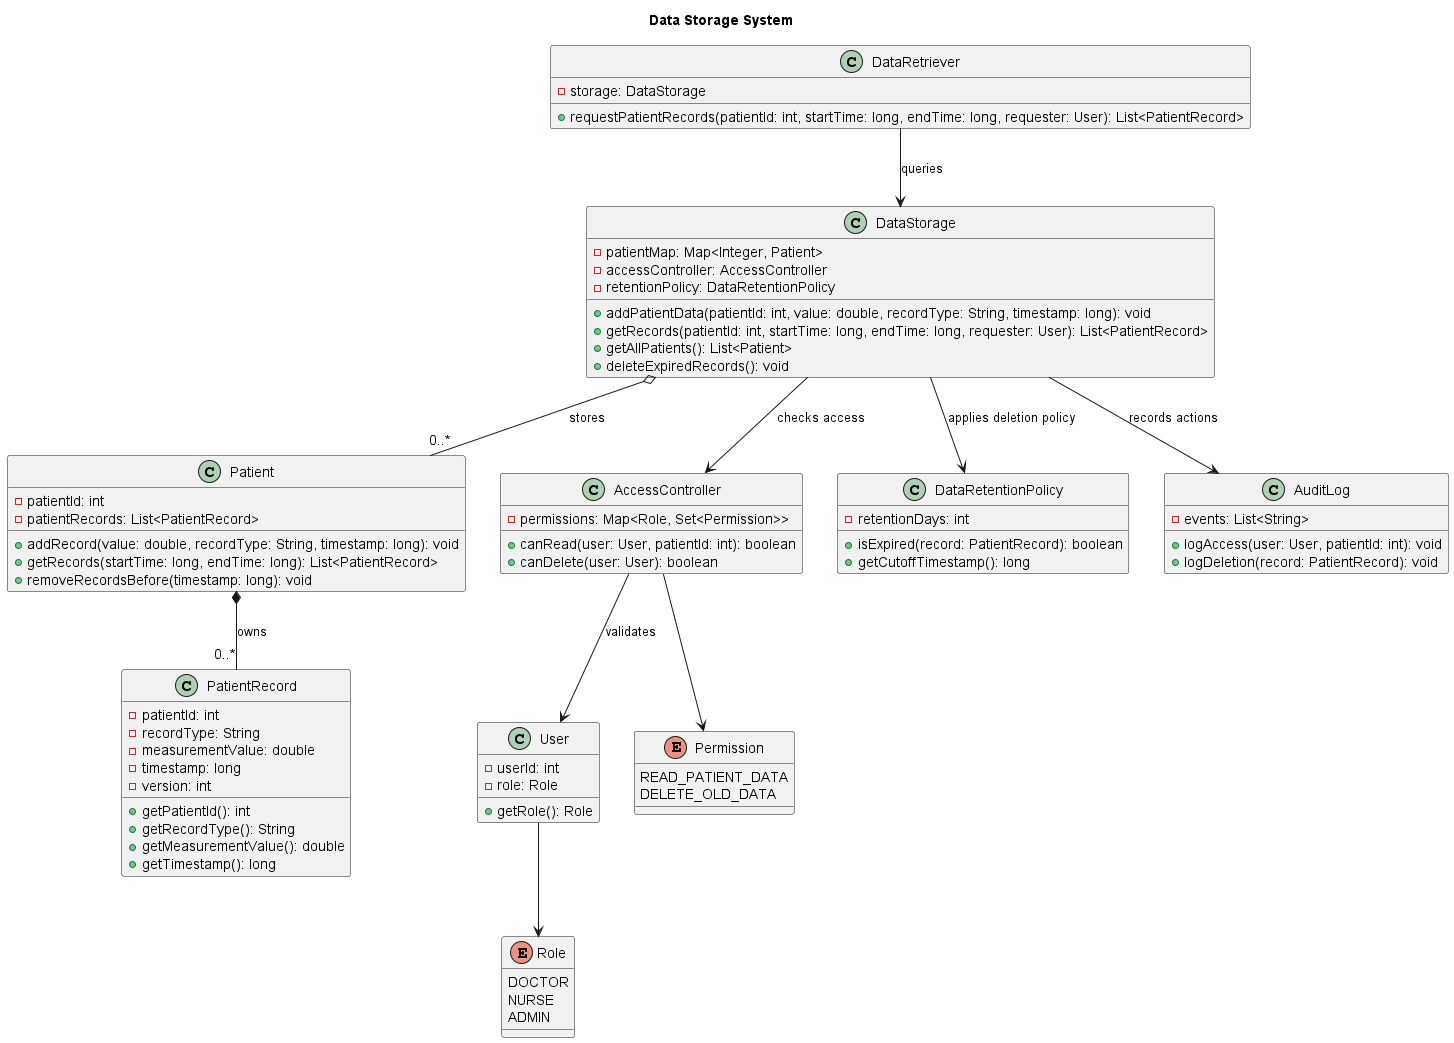

The diagram above was rendered by PlantUML. Its source (embedded in the PNG):
@startuml
title Data Storage System

class DataStorage {
  - patientMap: Map<Integer, Patient>
  - accessController: AccessController
  - retentionPolicy: DataRetentionPolicy
  + addPatientData(patientId: int, value: double, recordType: String, timestamp: long): void
  + getRecords(patientId: int, startTime: long, endTime: long, requester: User): List<PatientRecord>
  + getAllPatients(): List<Patient>
  + deleteExpiredRecords(): void
}

class Patient {
  - patientId: int
  - patientRecords: List<PatientRecord>
  + addRecord(value: double, recordType: String, timestamp: long): void
  + getRecords(startTime: long, endTime: long): List<PatientRecord>
  + removeRecordsBefore(timestamp: long): void
}

class PatientRecord {
  - patientId: int
  - recordType: String
  - measurementValue: double
  - timestamp: long
  - version: int
  + getPatientId(): int
  + getRecordType(): String
  + getMeasurementValue(): double
  + getTimestamp(): long
}

class DataRetriever {
  - storage: DataStorage
  + requestPatientRecords(patientId: int, startTime: long, endTime: long, requester: User): List<PatientRecord>
}

class AccessController {
  - permissions: Map<Role, Set<Permission>>
  + canRead(user: User, patientId: int): boolean
  + canDelete(user: User): boolean
}

class DataRetentionPolicy {
  - retentionDays: int
  + isExpired(record: PatientRecord): boolean
  + getCutoffTimestamp(): long
}

class AuditLog {
  - events: List<String>
  + logAccess(user: User, patientId: int): void
  + logDeletion(record: PatientRecord): void
}

class User {
  - userId: int
  - role: Role
  + getRole(): Role
}

enum Role {
  DOCTOR
  NURSE
  ADMIN
}

enum Permission {
  READ_PATIENT_DATA
  DELETE_OLD_DATA
}

DataStorage o-- "0..*" Patient : stores
Patient *-- "0..*" PatientRecord : owns
DataRetriever --> DataStorage : queries
DataStorage --> AccessController : checks access
DataStorage --> DataRetentionPolicy : applies deletion policy
DataStorage --> AuditLog : records actions
AccessController --> User : validates
User --> Role
AccessController --> Permission

@enduml